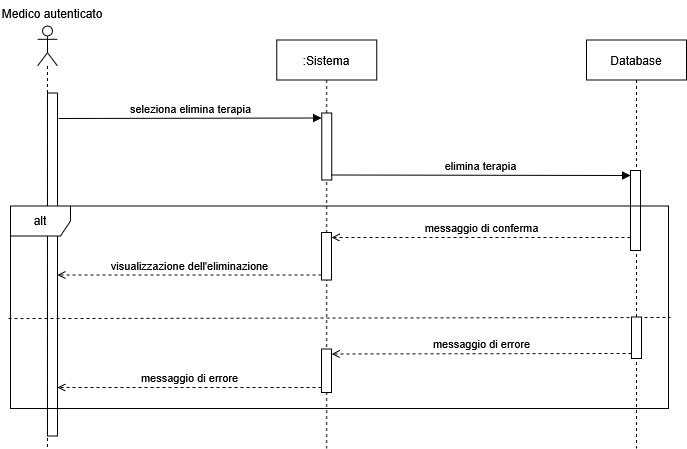

The diagram above was exported from draw.io. Its source (the exported page's mxGraphModel, read from the mxfile embedded in the PNG):
<mxGraphModel dx="1774" dy="2850" grid="1" gridSize="10" guides="1" tooltips="1" connect="1" arrows="1" fold="1" page="1" pageScale="1" pageWidth="827" pageHeight="1169" math="0" shadow="0">
  <root>
    <mxCell id="0" />
    <mxCell id="1" parent="0" />
    <mxCell id="2" parent="1" style="shape=umlLifeline;perimeter=lifelinePerimeter;whiteSpace=wrap;html=1;container=1;dropTarget=0;collapsible=0;recursiveResize=0;outlineConnect=0;portConstraint=eastwest;newEdgeStyle={&quot;curved&quot;:0,&quot;rounded&quot;:0};participant=umlActor;" value="" vertex="1">
      <mxGeometry height="422.5" width="20" x="2978.94" y="1787.5" as="geometry" />
    </mxCell>
    <mxCell id="3" parent="2" style="html=1;points=[[0,0,0,0,5],[0,1,0,0,-5],[1,0,0,0,5],[1,1,0,0,-5]];perimeter=orthogonalPerimeter;outlineConnect=0;targetShapes=umlLifeline;portConstraint=eastwest;newEdgeStyle={&quot;curved&quot;:0,&quot;rounded&quot;:0};" value="" vertex="1">
      <mxGeometry height="343" width="10" x="10" y="67" as="geometry" />
    </mxCell>
    <mxCell id="4" parent="1" style="shape=umlLifeline;perimeter=lifelinePerimeter;whiteSpace=wrap;html=1;container=1;dropTarget=0;collapsible=0;recursiveResize=0;outlineConnect=0;portConstraint=eastwest;newEdgeStyle={&quot;curved&quot;:0,&quot;rounded&quot;:0};" value=":Sistema" vertex="1">
      <mxGeometry height="408.5" width="100" x="3218.13" y="1801.5" as="geometry" />
    </mxCell>
    <mxCell id="5" parent="4" style="html=1;points=[[0,0,0,0,5],[0,1,0,0,-5],[1,0,0,0,5],[1,1,0,0,-5]];perimeter=orthogonalPerimeter;outlineConnect=0;targetShapes=umlLifeline;portConstraint=eastwest;newEdgeStyle={&quot;curved&quot;:0,&quot;rounded&quot;:0};" value="" vertex="1">
      <mxGeometry height="67" width="10" x="45" y="73" as="geometry" />
    </mxCell>
    <mxCell id="6" parent="4" style="html=1;points=[[0,0,0,0,5],[0,1,0,0,-5],[1,0,0,0,5],[1,1,0,0,-5]];perimeter=orthogonalPerimeter;outlineConnect=0;targetShapes=umlLifeline;portConstraint=eastwest;newEdgeStyle={&quot;curved&quot;:0,&quot;rounded&quot;:0};" value="" vertex="1">
      <mxGeometry height="47.5" width="10" x="44.91" y="192.5" as="geometry" />
    </mxCell>
    <mxCell id="7" parent="1" style="shape=umlLifeline;perimeter=lifelinePerimeter;whiteSpace=wrap;html=1;container=1;dropTarget=0;collapsible=0;recursiveResize=0;outlineConnect=0;portConstraint=eastwest;newEdgeStyle={&quot;curved&quot;:0,&quot;rounded&quot;:0};" value="Database" vertex="1">
      <mxGeometry height="408.5" width="100" x="3528.04" y="1801.5" as="geometry" />
    </mxCell>
    <mxCell id="8" parent="7" style="html=1;points=[[0,0,0,0,5],[0,1,0,0,-5],[1,0,0,0,5],[1,1,0,0,-5]];perimeter=orthogonalPerimeter;outlineConnect=0;targetShapes=umlLifeline;portConstraint=eastwest;newEdgeStyle={&quot;curved&quot;:0,&quot;rounded&quot;:0};" value="" vertex="1">
      <mxGeometry height="80" width="10" x="43.960000000000036" y="130.5" as="geometry" />
    </mxCell>
    <mxCell id="9" edge="1" parent="1" style="html=1;verticalAlign=bottom;endArrow=block;curved=0;rounded=0;entryX=0;entryY=0;entryDx=0;entryDy=5;entryPerimeter=0;" target="5" value="seleziona elimina terapia">
      <mxGeometry relative="1" width="80" as="geometry">
        <mxPoint x="3000" y="1880" as="sourcePoint" />
        <mxPoint x="3240" y="2000" as="targetPoint" />
      </mxGeometry>
    </mxCell>
    <mxCell id="10" edge="1" parent="1" source="5" style="html=1;verticalAlign=bottom;endArrow=block;curved=0;rounded=0;exitX=1;exitY=1;exitDx=0;exitDy=-5;exitPerimeter=0;entryX=0;entryY=0;entryDx=0;entryDy=5;entryPerimeter=0;" target="8" value="elimina terapia">
      <mxGeometry relative="1" width="80" as="geometry">
        <mxPoint x="3160" y="1880" as="sourcePoint" />
        <mxPoint x="3240" y="1880" as="targetPoint" />
      </mxGeometry>
    </mxCell>
    <mxCell id="11" edge="1" parent="1" source="8" style="html=1;verticalAlign=bottom;endArrow=open;curved=0;rounded=0;entryX=1;entryY=0;entryDx=0;entryDy=5;entryPerimeter=0;dashed=1;endFill=0;" target="6" value="messaggio di conferma">
      <mxGeometry relative="1" width="80" as="geometry">
        <mxPoint x="3200" y="2010" as="sourcePoint" />
        <mxPoint x="3330" y="2010" as="targetPoint" />
      </mxGeometry>
    </mxCell>
    <mxCell id="12" edge="1" parent="1" source="6" style="html=1;verticalAlign=bottom;endArrow=open;curved=0;rounded=0;exitX=0;exitY=1;exitDx=0;exitDy=-5;exitPerimeter=0;dashed=1;endFill=0;" target="3" value="visualizzazione dell'eliminazione">
      <mxGeometry relative="1" width="80" as="geometry">
        <mxPoint x="3090" y="2020" as="sourcePoint" />
        <mxPoint x="3170" y="2020" as="targetPoint" />
      </mxGeometry>
    </mxCell>
    <mxCell id="13" parent="1" style="shape=umlFrame;whiteSpace=wrap;html=1;pointerEvents=0;" value="alt" vertex="1">
      <mxGeometry height="202.5" width="658" x="2952" y="1967.5" as="geometry" />
    </mxCell>
    <mxCell id="14" edge="1" parent="1" source="13" style="html=1;verticalAlign=bottom;endArrow=none;curved=0;rounded=0;exitX=-0.003;exitY=0.556;exitDx=0;exitDy=0;exitPerimeter=0;dashed=1;endFill=0;" value="">
      <mxGeometry relative="1" width="80" as="geometry">
        <mxPoint x="3200" y="2150" as="sourcePoint" />
        <mxPoint x="3612" y="2079" as="targetPoint" />
      </mxGeometry>
    </mxCell>
    <mxCell id="15" parent="1" style="html=1;points=[[0,0,0,0,5],[0,1,0,0,-5],[1,0,0,0,5],[1,1,0,0,-5]];perimeter=orthogonalPerimeter;outlineConnect=0;targetShapes=umlLifeline;portConstraint=eastwest;newEdgeStyle={&quot;curved&quot;:0,&quot;rounded&quot;:0};" value="" vertex="1">
      <mxGeometry height="41.5" width="10" x="3573.04" y="2078.5" as="geometry" />
    </mxCell>
    <mxCell id="16" edge="1" parent="1" source="15" style="html=1;verticalAlign=bottom;endArrow=open;curved=0;rounded=0;exitX=0;exitY=1;exitDx=0;exitDy=-5;exitPerimeter=0;entryX=1;entryY=0;entryDx=0;entryDy=5;entryPerimeter=0;dashed=1;endFill=0;" target="17" value="messaggio di errore">
      <mxGeometry relative="1" width="80" as="geometry">
        <mxPoint x="3220" y="2120" as="sourcePoint" />
        <mxPoint x="3300" y="2120" as="targetPoint" />
      </mxGeometry>
    </mxCell>
    <mxCell id="17" parent="1" style="html=1;points=[[0,0,0,0,5],[0,1,0,0,-5],[1,0,0,0,5],[1,1,0,0,-5]];perimeter=orthogonalPerimeter;outlineConnect=0;targetShapes=umlLifeline;portConstraint=eastwest;newEdgeStyle={&quot;curved&quot;:0,&quot;rounded&quot;:0};" value="" vertex="1">
      <mxGeometry height="43.5" width="10" x="3263.04" y="2110.5" as="geometry" />
    </mxCell>
    <mxCell id="18" edge="1" parent="1" source="17" style="html=1;verticalAlign=bottom;endArrow=open;curved=0;rounded=0;exitX=0;exitY=1;exitDx=0;exitDy=-5;exitPerimeter=0;dashed=1;endFill=0;" target="3" value="messaggio di errore">
      <mxGeometry relative="1" width="80" as="geometry">
        <mxPoint x="3240" y="2120" as="sourcePoint" />
        <mxPoint x="3320" y="2120" as="targetPoint" />
      </mxGeometry>
    </mxCell>
    <mxCell id="19" parent="1" style="text;whiteSpace=wrap;html=1;align=center;" value="&lt;div align=&quot;center&quot;&gt;Medico autenticato&lt;/div&gt;&lt;div align=&quot;center&quot;&gt;&lt;br&gt;&lt;/div&gt;" vertex="1">
      <mxGeometry height="40" width="103.94" x="2942" y="1761.5" as="geometry" />
    </mxCell>
  </root>
</mxGraphModel>